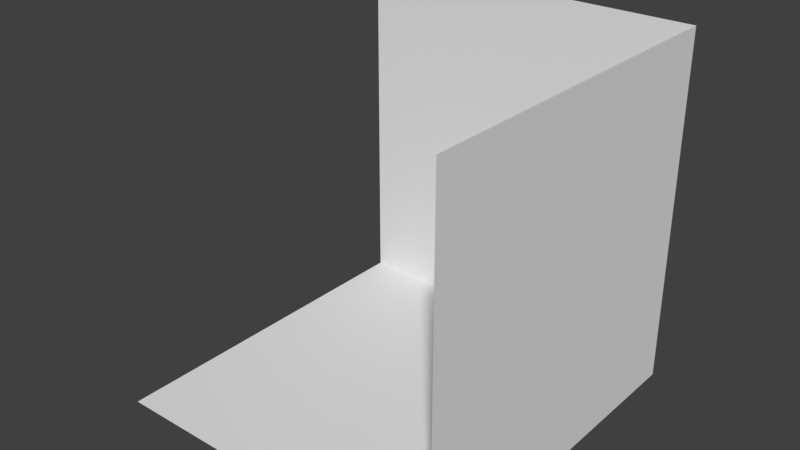 # Source: Template_Room.blend  (saved by Blender 2.79.0; exported with 4.5.12 LTS)
import bpy
from mathutils import Matrix  # noqa: F401  (used for matrix-valued properties, if any)

bpy.ops.wm.read_factory_settings(use_empty=True)
scene = bpy.context.scene
scene.name = 'Scene'

# ---- collections
col_collection_1 = bpy.data.collections.new('Collection 1'); scene.collection.children.link(col_collection_1)

# ---- world
world_world = bpy.data.worlds.new('World'); scene.world = world_world
world_world.color = (0.05088, 0.05088, 0.05088)
world_world.use_sun_shadow = False
world_world.sun_shadow_jitter_overblur = 0.0
world_world.cycles.sampling_method = 'MANUAL'

# ---- meshes
me_plane = bpy.data.meshes.new('Plane')
me_plane.from_pydata([(-1.0, -1.0, 0.0), (-1.0, 1.0, 2.0), (1.0, 1.0, 2.0), (-1.0, 1.0, 0.0), (1.0, -1.0, 0.0), (1.0, 1.0, 5.96e-08), (1.0, -1.0, 2.0)], [], [(0, 3, 5, 4), (1, 3, 5, 2), (4, 6, 2, 5)])
me_plane.use_remesh_preserve_volume = False
me_plane.use_remesh_preserve_attributes = False
me_plane.use_mirror_vertex_groups = False
me_plane.update()

# ---- objects
ob_plane = bpy.data.objects.new('Plane', me_plane)

# ---- transforms, parenting, visibility, modifiers, constraints
ob_plane.location = (0.0, 0.0, 0.0)
ob_plane.scale = (2.0, 2.0, 2.0)
ob_plane.lineart.crease_threshold = 0.0

# ---- collection membership
col_collection_1.objects.link(ob_plane)

# ---- scene / render settings (as saved in the file)
scene.frame_start = 1; scene.frame_end = 250; scene.frame_set(1)
scene.render.engine = 'BLENDER_EEVEE_NEXT'
scene.render.fps = 30
scene.render.dither_intensity = 0.0
scene.cycles.use_denoising = False
scene.cycles.samples = 128
scene.cycles.sampling_pattern = 'TABULATED_SOBOL'
scene.cycles.light_sampling_threshold = 0.0
scene.cycles.use_adaptive_sampling = False
scene.cycles.use_light_tree = False
scene.cycles.blur_glossy = 0.0
scene.cycles.sample_clamp_indirect = 0.0
scene.view_settings.view_transform = 'Standard'
bpy.context.view_layer.update()

# ---- added for rendering (the .blend has no active camera and no usable light): camera, sun
cam_auto = bpy.data.cameras.new('AutoCamera')
cam_auto.lens = 50.0
cam_auto.sensor_width = 36.0
cam_auto.clip_end = 1000.0
ob_auto_camera = bpy.data.objects.new('AutoCamera', cam_auto)
scene.collection.objects.link(ob_auto_camera)
ob_auto_camera.location = (6.41014, -7.69217, 7.12812)
ob_auto_camera.rotation_euler = (1.09748, -7.21219e-08, 0.694738)
scene.camera = ob_auto_camera
light_auto_sun = bpy.data.lights.new('AutoSun', 'SUN')
light_auto_sun.energy = 3.0
light_auto_sun.angle = 0.0523599
ob_auto_sun = bpy.data.objects.new('AutoSun', light_auto_sun)
scene.collection.objects.link(ob_auto_sun)
ob_auto_sun.rotation_euler = (0.872665, 0.174533, 0.523599)
bpy.context.view_layer.update()
